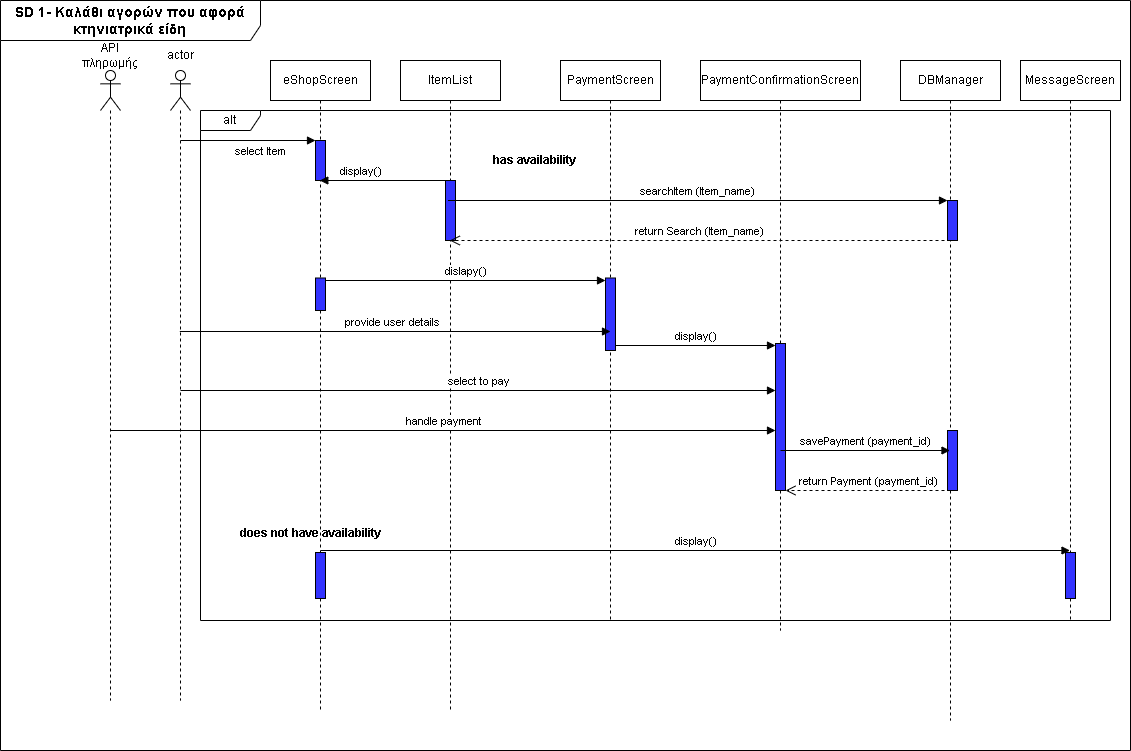

The diagram above was exported from draw.io. Its source (the exported page's mxGraphModel, read from the mxfile embedded in the PNG):
<mxGraphModel dx="2053" dy="629" grid="1" gridSize="10" guides="1" tooltips="1" connect="1" arrows="1" fold="1" page="1" pageScale="1" pageWidth="827" pageHeight="1169" math="0" shadow="0">
  <root>
    <mxCell id="0" />
    <mxCell id="1" parent="0" />
    <mxCell id="GWFYVoU88pxUAnFRdsqJ-6" value="eShopScreen" style="shape=umlLifeline;perimeter=lifelinePerimeter;whiteSpace=wrap;html=1;container=1;dropTarget=0;collapsible=0;recursiveResize=0;outlineConnect=0;portConstraint=eastwest;newEdgeStyle={&quot;curved&quot;:0,&quot;rounded&quot;:0};" parent="1" vertex="1">
      <mxGeometry x="150" y="70" width="100" height="650" as="geometry" />
    </mxCell>
    <mxCell id="GWFYVoU88pxUAnFRdsqJ-7" value="ItemList" style="shape=umlLifeline;perimeter=lifelinePerimeter;whiteSpace=wrap;html=1;container=1;dropTarget=0;collapsible=0;recursiveResize=0;outlineConnect=0;portConstraint=eastwest;newEdgeStyle={&quot;curved&quot;:0,&quot;rounded&quot;:0};" parent="1" vertex="1">
      <mxGeometry x="280" y="70" width="100" height="650" as="geometry" />
    </mxCell>
    <mxCell id="GWFYVoU88pxUAnFRdsqJ-8" value="PaymentScreen" style="shape=umlLifeline;perimeter=lifelinePerimeter;whiteSpace=wrap;html=1;container=1;dropTarget=0;collapsible=0;recursiveResize=0;outlineConnect=0;portConstraint=eastwest;newEdgeStyle={&quot;curved&quot;:0,&quot;rounded&quot;:0};" parent="1" vertex="1">
      <mxGeometry x="440" y="70" width="100" height="560" as="geometry" />
    </mxCell>
    <mxCell id="GWFYVoU88pxUAnFRdsqJ-9" value="PaymentConfirmationScreen" style="shape=umlLifeline;perimeter=lifelinePerimeter;whiteSpace=wrap;html=1;container=1;dropTarget=0;collapsible=0;recursiveResize=0;outlineConnect=0;portConstraint=eastwest;newEdgeStyle={&quot;curved&quot;:0,&quot;rounded&quot;:0};" parent="1" vertex="1">
      <mxGeometry x="580" y="70" width="160" height="570" as="geometry" />
    </mxCell>
    <mxCell id="GWFYVoU88pxUAnFRdsqJ-10" value="" style="shape=umlLifeline;perimeter=lifelinePerimeter;whiteSpace=wrap;html=1;container=1;dropTarget=0;collapsible=0;recursiveResize=0;outlineConnect=0;portConstraint=eastwest;newEdgeStyle={&quot;curved&quot;:0,&quot;rounded&quot;:0};participant=umlActor;" parent="1" vertex="1">
      <mxGeometry x="50" y="80" width="20" height="630" as="geometry" />
    </mxCell>
    <mxCell id="GWFYVoU88pxUAnFRdsqJ-12" value="" style="shape=umlLifeline;perimeter=lifelinePerimeter;whiteSpace=wrap;html=1;container=1;dropTarget=0;collapsible=0;recursiveResize=0;outlineConnect=0;portConstraint=eastwest;newEdgeStyle={&quot;curved&quot;:0,&quot;rounded&quot;:0};participant=umlActor;" parent="1" vertex="1">
      <mxGeometry x="-20" y="80" width="20" height="630" as="geometry" />
    </mxCell>
    <mxCell id="GWFYVoU88pxUAnFRdsqJ-13" value="API πληρωμής" style="text;strokeColor=none;align=center;fillColor=none;html=1;verticalAlign=middle;whiteSpace=wrap;rounded=0;" parent="1" vertex="1">
      <mxGeometry x="-40" y="50" width="60" height="30" as="geometry" />
    </mxCell>
    <mxCell id="GWFYVoU88pxUAnFRdsqJ-14" value="actor" style="text;strokeColor=none;align=center;fillColor=none;html=1;verticalAlign=middle;whiteSpace=wrap;rounded=0;" parent="1" vertex="1">
      <mxGeometry x="30" y="50" width="60" height="30" as="geometry" />
    </mxCell>
    <mxCell id="GWFYVoU88pxUAnFRdsqJ-18" value="DBManager" style="shape=umlLifeline;perimeter=lifelinePerimeter;whiteSpace=wrap;html=1;container=1;dropTarget=0;collapsible=0;recursiveResize=0;outlineConnect=0;portConstraint=eastwest;newEdgeStyle={&quot;curved&quot;:0,&quot;rounded&quot;:0};" parent="1" vertex="1">
      <mxGeometry x="780" y="70" width="100" height="660" as="geometry" />
    </mxCell>
    <mxCell id="GWFYVoU88pxUAnFRdsqJ-100" value="" style="html=1;points=[[0,0,0,0,5],[0,1,0,0,-5],[1,0,0,0,5],[1,1,0,0,-5]];perimeter=orthogonalPerimeter;outlineConnect=0;targetShapes=umlLifeline;portConstraint=eastwest;newEdgeStyle={&quot;curved&quot;:0,&quot;rounded&quot;:0};fillColor=#3333FF;" parent="GWFYVoU88pxUAnFRdsqJ-18" vertex="1">
      <mxGeometry x="47" y="370" width="10" height="60" as="geometry" />
    </mxCell>
    <mxCell id="GWFYVoU88pxUAnFRdsqJ-72" value="&lt;font style=&quot;font-size: 14px;&quot;&gt;&lt;b&gt;SD 1- Καλάθι αγορών που αφορά κτηνιατρικά είδη&lt;/b&gt;&lt;/font&gt;" style="shape=umlFrame;whiteSpace=wrap;html=1;pointerEvents=0;align=center;width=260;height=40;" parent="1" vertex="1">
      <mxGeometry x="-120" y="10" width="1130" height="750" as="geometry" />
    </mxCell>
    <mxCell id="GWFYVoU88pxUAnFRdsqJ-76" value="select Item" style="html=1;verticalAlign=bottom;endArrow=block;curved=0;rounded=0;" parent="1" target="GWFYVoU88pxUAnFRdsqJ-80" edge="1">
      <mxGeometry x="0.1852" y="-20" width="80" relative="1" as="geometry">
        <mxPoint x="60" y="150" as="sourcePoint" />
        <mxPoint x="180" y="150" as="targetPoint" />
        <mxPoint as="offset" />
      </mxGeometry>
    </mxCell>
    <mxCell id="GWFYVoU88pxUAnFRdsqJ-80" value="" style="html=1;points=[[0,0,0,0,5],[0,1,0,0,-5],[1,0,0,0,5],[1,1,0,0,-5]];perimeter=orthogonalPerimeter;outlineConnect=0;targetShapes=umlLifeline;portConstraint=eastwest;newEdgeStyle={&quot;curved&quot;:0,&quot;rounded&quot;:0};fillColor=#3333FF;" parent="1" vertex="1">
      <mxGeometry x="195" y="150" width="10" height="40" as="geometry" />
    </mxCell>
    <mxCell id="GWFYVoU88pxUAnFRdsqJ-81" value="" style="html=1;points=[[0,0,0,0,5],[0,1,0,0,-5],[1,0,0,0,5],[1,1,0,0,-5]];perimeter=orthogonalPerimeter;outlineConnect=0;targetShapes=umlLifeline;portConstraint=eastwest;newEdgeStyle={&quot;curved&quot;:0,&quot;rounded&quot;:0};fillColor=#3333FF;" parent="1" vertex="1">
      <mxGeometry x="325" y="190" width="10" height="60" as="geometry" />
    </mxCell>
    <mxCell id="GWFYVoU88pxUAnFRdsqJ-83" value="display()" style="html=1;verticalAlign=bottom;endArrow=block;curved=0;rounded=0;" parent="1" target="GWFYVoU88pxUAnFRdsqJ-6" edge="1">
      <mxGeometry x="0.3527" width="80" relative="1" as="geometry">
        <mxPoint x="325" y="190" as="sourcePoint" />
        <mxPoint x="235" y="190" as="targetPoint" />
        <mxPoint as="offset" />
      </mxGeometry>
    </mxCell>
    <mxCell id="GWFYVoU88pxUAnFRdsqJ-84" value="" style="html=1;points=[[0,0,0,0,5],[0,1,0,0,-5],[1,0,0,0,5],[1,1,0,0,-5]];perimeter=orthogonalPerimeter;outlineConnect=0;targetShapes=umlLifeline;portConstraint=eastwest;newEdgeStyle={&quot;curved&quot;:0,&quot;rounded&quot;:0};fillColor=#3333FF;" parent="1" vertex="1">
      <mxGeometry x="827" y="210" width="10" height="40" as="geometry" />
    </mxCell>
    <mxCell id="GWFYVoU88pxUAnFRdsqJ-85" value="searchItem (Item_name)" style="html=1;verticalAlign=bottom;endArrow=block;curved=0;rounded=0;" parent="1" edge="1">
      <mxGeometry width="80" relative="1" as="geometry">
        <mxPoint x="327.5" y="210" as="sourcePoint" />
        <mxPoint x="826.9999999999995" y="210" as="targetPoint" />
      </mxGeometry>
    </mxCell>
    <mxCell id="GWFYVoU88pxUAnFRdsqJ-86" value="return Search (Item_name)" style="html=1;verticalAlign=bottom;endArrow=open;dashed=1;endSize=8;curved=0;rounded=0;" parent="1" target="GWFYVoU88pxUAnFRdsqJ-7" edge="1">
      <mxGeometry relative="1" as="geometry">
        <mxPoint x="830" y="250" as="sourcePoint" />
        <mxPoint x="750" y="250" as="targetPoint" />
      </mxGeometry>
    </mxCell>
    <mxCell id="GWFYVoU88pxUAnFRdsqJ-87" value="" style="html=1;points=[[0,0,0,0,5],[0,1,0,0,-5],[1,0,0,0,5],[1,1,0,0,-5]];perimeter=orthogonalPerimeter;outlineConnect=0;targetShapes=umlLifeline;portConstraint=eastwest;newEdgeStyle={&quot;curved&quot;:0,&quot;rounded&quot;:0};fillColor=#3333FF;" parent="1" vertex="1">
      <mxGeometry x="485" y="287.5" width="10" height="72.5" as="geometry" />
    </mxCell>
    <mxCell id="GWFYVoU88pxUAnFRdsqJ-88" value="" style="html=1;points=[[0,0,0,0,5],[0,1,0,0,-5],[1,0,0,0,5],[1,1,0,0,-5]];perimeter=orthogonalPerimeter;outlineConnect=0;targetShapes=umlLifeline;portConstraint=eastwest;newEdgeStyle={&quot;curved&quot;:0,&quot;rounded&quot;:0};fillColor=#3333FF;" parent="1" vertex="1">
      <mxGeometry x="195" y="287.5" width="10" height="32.5" as="geometry" />
    </mxCell>
    <mxCell id="GWFYVoU88pxUAnFRdsqJ-91" value="dislapy()" style="html=1;verticalAlign=bottom;endArrow=block;curved=0;rounded=0;" parent="1" edge="1">
      <mxGeometry width="80" relative="1" as="geometry">
        <mxPoint x="205" y="290" as="sourcePoint" />
        <mxPoint x="485" y="290" as="targetPoint" />
      </mxGeometry>
    </mxCell>
    <mxCell id="GWFYVoU88pxUAnFRdsqJ-92" value="" style="html=1;verticalAlign=bottom;endArrow=block;curved=0;rounded=0;" parent="1" source="GWFYVoU88pxUAnFRdsqJ-10" edge="1">
      <mxGeometry width="80" relative="1" as="geometry">
        <mxPoint x="60" y="350" as="sourcePoint" />
        <mxPoint x="490" y="341" as="targetPoint" />
      </mxGeometry>
    </mxCell>
    <mxCell id="GWFYVoU88pxUAnFRdsqJ-93" value="provide user details" style="edgeLabel;html=1;align=center;verticalAlign=middle;resizable=0;points=[];" parent="GWFYVoU88pxUAnFRdsqJ-92" vertex="1" connectable="0">
      <mxGeometry x="0.0284" y="4" relative="1" as="geometry">
        <mxPoint x="-9" y="-6" as="offset" />
      </mxGeometry>
    </mxCell>
    <mxCell id="GWFYVoU88pxUAnFRdsqJ-95" value="" style="html=1;points=[[0,0,0,0,5],[0,1,0,0,-5],[1,0,0,0,5],[1,1,0,0,-5]];perimeter=orthogonalPerimeter;outlineConnect=0;targetShapes=umlLifeline;portConstraint=eastwest;newEdgeStyle={&quot;curved&quot;:0,&quot;rounded&quot;:0};fillColor=#3333FF;" parent="1" vertex="1">
      <mxGeometry x="655" y="353" width="10" height="147" as="geometry" />
    </mxCell>
    <mxCell id="GWFYVoU88pxUAnFRdsqJ-97" value="display()" style="html=1;verticalAlign=bottom;endArrow=block;curved=0;rounded=0;exitX=1;exitY=1;exitDx=0;exitDy=-5;exitPerimeter=0;" parent="1" source="GWFYVoU88pxUAnFRdsqJ-87" target="GWFYVoU88pxUAnFRdsqJ-95" edge="1">
      <mxGeometry width="80" relative="1" as="geometry">
        <mxPoint x="490" y="350" as="sourcePoint" />
        <mxPoint x="570" y="350" as="targetPoint" />
      </mxGeometry>
    </mxCell>
    <mxCell id="GWFYVoU88pxUAnFRdsqJ-98" value="select to pay" style="html=1;verticalAlign=bottom;endArrow=block;curved=0;rounded=0;" parent="1" target="GWFYVoU88pxUAnFRdsqJ-95" edge="1">
      <mxGeometry width="80" relative="1" as="geometry">
        <mxPoint x="60" y="400" as="sourcePoint" />
        <mxPoint x="140" y="400" as="targetPoint" />
      </mxGeometry>
    </mxCell>
    <mxCell id="GWFYVoU88pxUAnFRdsqJ-99" value="handle payment" style="html=1;verticalAlign=bottom;endArrow=block;curved=0;rounded=0;" parent="1" target="GWFYVoU88pxUAnFRdsqJ-95" edge="1">
      <mxGeometry width="80" relative="1" as="geometry">
        <mxPoint x="-10" y="440" as="sourcePoint" />
        <mxPoint x="70" y="440" as="targetPoint" />
      </mxGeometry>
    </mxCell>
    <mxCell id="GWFYVoU88pxUAnFRdsqJ-101" value="savePayment (payment_id)" style="html=1;verticalAlign=bottom;endArrow=block;curved=0;rounded=0;" parent="1" target="GWFYVoU88pxUAnFRdsqJ-18" edge="1">
      <mxGeometry width="80" relative="1" as="geometry">
        <mxPoint x="660" y="460" as="sourcePoint" />
        <mxPoint x="740" y="460" as="targetPoint" />
      </mxGeometry>
    </mxCell>
    <mxCell id="GWFYVoU88pxUAnFRdsqJ-102" value="return Payment (payment_id)" style="html=1;verticalAlign=bottom;endArrow=open;dashed=1;endSize=8;curved=0;rounded=0;" parent="1" target="GWFYVoU88pxUAnFRdsqJ-95" edge="1">
      <mxGeometry relative="1" as="geometry">
        <mxPoint x="830" y="500" as="sourcePoint" />
        <mxPoint x="750" y="500" as="targetPoint" />
      </mxGeometry>
    </mxCell>
    <mxCell id="GWFYVoU88pxUAnFRdsqJ-103" value="alt" style="shape=umlFrame;whiteSpace=wrap;html=1;pointerEvents=0;width=60;height=20;" parent="1" vertex="1">
      <mxGeometry x="80" y="120" width="910" height="510" as="geometry" />
    </mxCell>
    <mxCell id="GWFYVoU88pxUAnFRdsqJ-104" value="has availability" style="text;align=center;fontStyle=1;verticalAlign=middle;spacingLeft=3;spacingRight=3;strokeColor=none;rotatable=0;points=[[0,0.5],[1,0.5]];portConstraint=eastwest;html=1;" parent="1" vertex="1">
      <mxGeometry x="374" y="157" width="80" height="26" as="geometry" />
    </mxCell>
    <mxCell id="GWFYVoU88pxUAnFRdsqJ-105" value="does not have availability" style="text;align=center;fontStyle=1;verticalAlign=middle;spacingLeft=3;spacingRight=3;strokeColor=none;rotatable=0;points=[[0,0.5],[1,0.5]];portConstraint=eastwest;html=1;" parent="1" vertex="1">
      <mxGeometry x="150" y="530" width="80" height="26" as="geometry" />
    </mxCell>
    <mxCell id="GWFYVoU88pxUAnFRdsqJ-107" value="MessageScreen" style="shape=umlLifeline;perimeter=lifelinePerimeter;whiteSpace=wrap;html=1;container=1;dropTarget=0;collapsible=0;recursiveResize=0;outlineConnect=0;portConstraint=eastwest;newEdgeStyle={&quot;curved&quot;:0,&quot;rounded&quot;:0};" parent="1" vertex="1">
      <mxGeometry x="900" y="70" width="100" height="560" as="geometry" />
    </mxCell>
    <mxCell id="GWFYVoU88pxUAnFRdsqJ-109" value="" style="html=1;points=[[0,0,0,0,5],[0,1,0,0,-5],[1,0,0,0,5],[1,1,0,0,-5]];perimeter=orthogonalPerimeter;outlineConnect=0;targetShapes=umlLifeline;portConstraint=eastwest;newEdgeStyle={&quot;curved&quot;:0,&quot;rounded&quot;:0};fillColor=#3333FF;" parent="GWFYVoU88pxUAnFRdsqJ-107" vertex="1">
      <mxGeometry x="45" y="492" width="10" height="46" as="geometry" />
    </mxCell>
    <mxCell id="GWFYVoU88pxUAnFRdsqJ-108" value="" style="html=1;points=[[0,0,0,0,5],[0,1,0,0,-5],[1,0,0,0,5],[1,1,0,0,-5]];perimeter=orthogonalPerimeter;outlineConnect=0;targetShapes=umlLifeline;portConstraint=eastwest;newEdgeStyle={&quot;curved&quot;:0,&quot;rounded&quot;:0};fillColor=#3333FF;" parent="1" vertex="1">
      <mxGeometry x="195" y="562" width="10" height="46" as="geometry" />
    </mxCell>
    <mxCell id="GWFYVoU88pxUAnFRdsqJ-110" value="display()" style="html=1;verticalAlign=bottom;endArrow=block;curved=0;rounded=0;" parent="1" target="GWFYVoU88pxUAnFRdsqJ-107" edge="1">
      <mxGeometry width="80" relative="1" as="geometry">
        <mxPoint x="200" y="560" as="sourcePoint" />
        <mxPoint x="280" y="560" as="targetPoint" />
      </mxGeometry>
    </mxCell>
  </root>
</mxGraphModel>